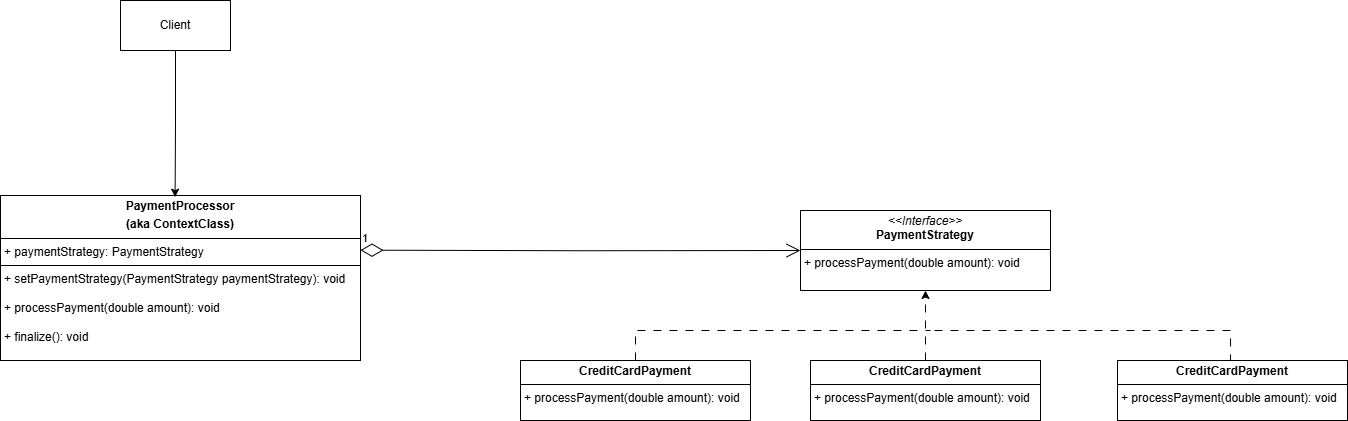

The diagram above was exported from draw.io. Its source (the exported page's mxGraphModel, read from the mxfile embedded in the PNG):
<mxGraphModel dx="2101" dy="1840" grid="1" gridSize="10" guides="1" tooltips="1" connect="1" arrows="1" fold="1" page="1" pageScale="1" pageWidth="827" pageHeight="1169" math="0" shadow="0">
  <root>
    <mxCell id="0" />
    <mxCell id="1" parent="0" />
    <mxCell id="DNftPCNxFhSMtleoBWBE-1" value="&lt;p style=&quot;margin:0px;margin-top:4px;text-align:center;&quot;&gt;&lt;i&gt;&amp;lt;&amp;lt;Interface&amp;gt;&amp;gt;&lt;/i&gt;&lt;br&gt;&lt;b&gt;PaymentStrategy&lt;/b&gt;&lt;/p&gt;&lt;hr size=&quot;1&quot; style=&quot;border-style:solid;&quot;&gt;&lt;p style=&quot;margin:0px;margin-left:4px;&quot;&gt;+ processPayment(double amount): void&lt;br&gt;&lt;/p&gt;" style="verticalAlign=top;align=left;overflow=fill;html=1;whiteSpace=wrap;" vertex="1" parent="1">
      <mxGeometry x="510" y="160" width="250" height="80" as="geometry" />
    </mxCell>
    <mxCell id="DNftPCNxFhSMtleoBWBE-8" style="edgeStyle=orthogonalEdgeStyle;rounded=0;orthogonalLoop=1;jettySize=auto;html=1;exitX=0.5;exitY=0;exitDx=0;exitDy=0;endArrow=none;endFill=0;dashed=1;dashPattern=8 8;" edge="1" parent="1" source="DNftPCNxFhSMtleoBWBE-2">
      <mxGeometry relative="1" as="geometry">
        <mxPoint x="640" y="280" as="targetPoint" />
        <Array as="points">
          <mxPoint x="345" y="280" />
        </Array>
      </mxGeometry>
    </mxCell>
    <mxCell id="DNftPCNxFhSMtleoBWBE-2" value="&lt;p style=&quot;margin:0px;margin-top:4px;text-align:center;&quot;&gt;&lt;b&gt;CreditCardPayment&lt;/b&gt;&lt;/p&gt;&lt;hr size=&quot;1&quot; style=&quot;border-style:solid;&quot;&gt;&lt;p style=&quot;margin:0px;margin-left:4px;&quot;&gt;+ processPayment(double amount): void&lt;/p&gt;" style="verticalAlign=top;align=left;overflow=fill;html=1;whiteSpace=wrap;" vertex="1" parent="1">
      <mxGeometry x="230" y="310" width="230" height="60" as="geometry" />
    </mxCell>
    <mxCell id="DNftPCNxFhSMtleoBWBE-7" style="edgeStyle=orthogonalEdgeStyle;rounded=0;orthogonalLoop=1;jettySize=auto;html=1;exitX=0.5;exitY=0;exitDx=0;exitDy=0;entryX=0.5;entryY=1;entryDx=0;entryDy=0;dashed=1;dashPattern=8 8;" edge="1" parent="1" source="DNftPCNxFhSMtleoBWBE-3" target="DNftPCNxFhSMtleoBWBE-1">
      <mxGeometry relative="1" as="geometry" />
    </mxCell>
    <mxCell id="DNftPCNxFhSMtleoBWBE-3" value="&lt;p style=&quot;margin:0px;margin-top:4px;text-align:center;&quot;&gt;&lt;b&gt;CreditCardPayment&lt;/b&gt;&lt;/p&gt;&lt;hr size=&quot;1&quot; style=&quot;border-style:solid;&quot;&gt;&lt;p style=&quot;margin:0px;margin-left:4px;&quot;&gt;+ processPayment(double amount): void&lt;/p&gt;" style="verticalAlign=top;align=left;overflow=fill;html=1;whiteSpace=wrap;" vertex="1" parent="1">
      <mxGeometry x="520" y="310" width="230" height="60" as="geometry" />
    </mxCell>
    <mxCell id="DNftPCNxFhSMtleoBWBE-9" style="edgeStyle=orthogonalEdgeStyle;rounded=0;orthogonalLoop=1;jettySize=auto;html=1;exitX=0.5;exitY=0;exitDx=0;exitDy=0;endArrow=none;endFill=0;dashed=1;dashPattern=8 8;" edge="1" parent="1" source="DNftPCNxFhSMtleoBWBE-4">
      <mxGeometry relative="1" as="geometry">
        <mxPoint x="640" y="280" as="targetPoint" />
        <Array as="points">
          <mxPoint x="940" y="310" />
          <mxPoint x="940" y="280" />
        </Array>
      </mxGeometry>
    </mxCell>
    <mxCell id="DNftPCNxFhSMtleoBWBE-4" value="&lt;p style=&quot;margin:0px;margin-top:4px;text-align:center;&quot;&gt;&lt;b&gt;CreditCardPayment&lt;/b&gt;&lt;/p&gt;&lt;hr size=&quot;1&quot; style=&quot;border-style:solid;&quot;&gt;&lt;p style=&quot;margin:0px;margin-left:4px;&quot;&gt;+ processPayment(double amount): void&lt;/p&gt;" style="verticalAlign=top;align=left;overflow=fill;html=1;whiteSpace=wrap;" vertex="1" parent="1">
      <mxGeometry x="827" y="310" width="230" height="60" as="geometry" />
    </mxCell>
    <mxCell id="DNftPCNxFhSMtleoBWBE-10" value="&lt;p style=&quot;margin:0px;margin-top:4px;text-align:center;&quot;&gt;&lt;b&gt;PaymentProcessor&lt;/b&gt;&lt;/p&gt;&lt;p style=&quot;margin:0px;margin-top:4px;text-align:center;&quot;&gt;&lt;b&gt;(aka ContextClass)&lt;/b&gt;&lt;/p&gt;&lt;hr size=&quot;1&quot; style=&quot;border-style:solid;&quot;&gt;&lt;p style=&quot;margin:0px;margin-left:4px;&quot;&gt;+ paymentStrategy: PaymentStrategy&lt;/p&gt;&lt;hr size=&quot;1&quot; style=&quot;border-style:solid;&quot;&gt;&lt;p style=&quot;margin:0px;margin-left:4px;&quot;&gt;+ setPaymentStrategy(PaymentStrategy paymentStrategy): void&lt;/p&gt;&lt;p style=&quot;margin:0px;margin-left:4px;&quot;&gt;&lt;br&gt;&lt;/p&gt;&lt;p style=&quot;margin:0px;margin-left:4px;&quot;&gt;+ processPayment(double amount): void&lt;/p&gt;&lt;p style=&quot;margin:0px;margin-left:4px;&quot;&gt;&lt;br&gt;&lt;/p&gt;&lt;p style=&quot;margin: 0px 0px 0px 4px;&quot;&gt;+ finalize(): void&lt;/p&gt;&lt;p style=&quot;margin: 0px 0px 0px 4px;&quot;&gt;&lt;br&gt;&lt;/p&gt;" style="verticalAlign=top;align=left;overflow=fill;html=1;whiteSpace=wrap;" vertex="1" parent="1">
      <mxGeometry x="-290" y="145" width="360" height="165" as="geometry" />
    </mxCell>
    <mxCell id="DNftPCNxFhSMtleoBWBE-11" value="1" style="endArrow=open;html=1;endSize=12;startArrow=diamondThin;startSize=20;startFill=0;edgeStyle=orthogonalEdgeStyle;align=left;verticalAlign=bottom;rounded=0;entryX=0;entryY=0.5;entryDx=0;entryDy=0;sourcePerimeterSpacing=0;" edge="1" parent="1" target="DNftPCNxFhSMtleoBWBE-1">
      <mxGeometry x="-1" y="3" relative="1" as="geometry">
        <mxPoint x="70" y="199.66" as="sourcePoint" />
        <mxPoint x="230" y="199.66" as="targetPoint" />
        <Array as="points" />
      </mxGeometry>
    </mxCell>
    <mxCell id="DNftPCNxFhSMtleoBWBE-12" value="Client" style="html=1;whiteSpace=wrap;" vertex="1" parent="1">
      <mxGeometry x="-170" y="-50" width="110" height="50" as="geometry" />
    </mxCell>
    <mxCell id="DNftPCNxFhSMtleoBWBE-14" style="edgeStyle=orthogonalEdgeStyle;rounded=0;orthogonalLoop=1;jettySize=auto;html=1;entryX=0.485;entryY=0.01;entryDx=0;entryDy=0;entryPerimeter=0;" edge="1" parent="1" source="DNftPCNxFhSMtleoBWBE-12" target="DNftPCNxFhSMtleoBWBE-10">
      <mxGeometry relative="1" as="geometry" />
    </mxCell>
  </root>
</mxGraphModel>